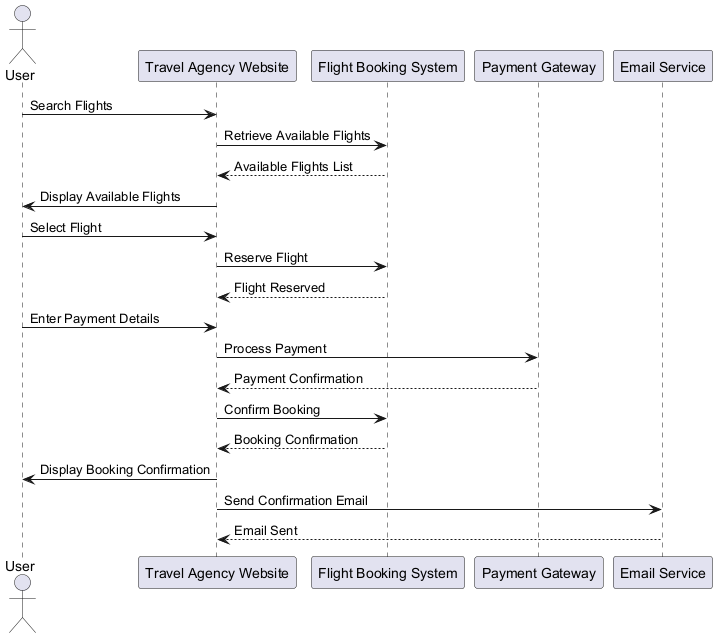

The diagram above was rendered by PlantUML. Its source (embedded in the PNG):
@startuml
actor User
participant "Travel Agency Website" as Website
participant "Flight Booking System" as BookingSystem
participant "Payment Gateway" as PaymentGateway
participant "Email Service" as EmailService

User -> Website: Search Flights
Website -> BookingSystem: Retrieve Available Flights
BookingSystem --> Website: Available Flights List
Website -> User: Display Available Flights

User -> Website: Select Flight
Website -> BookingSystem: Reserve Flight
BookingSystem --> Website: Flight Reserved

User -> Website: Enter Payment Details
Website -> PaymentGateway: Process Payment
PaymentGateway --> Website: Payment Confirmation
Website -> BookingSystem: Confirm Booking
BookingSystem --> Website: Booking Confirmation

Website -> User: Display Booking Confirmation
Website -> EmailService: Send Confirmation Email
EmailService --> Website: Email Sent
@enduml